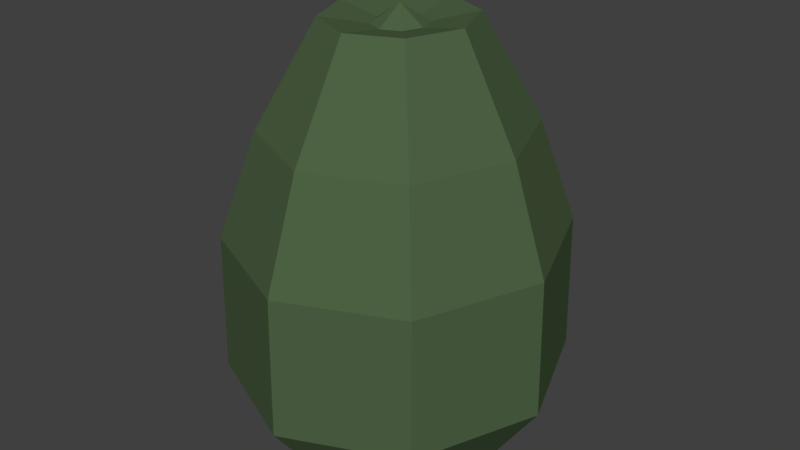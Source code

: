 # Source: busch1.blend  (saved by Blender 2.79.0; exported with 4.5.12 LTS)
import bpy
from mathutils import Matrix  # noqa: F401  (used for matrix-valued properties, if any)

bpy.ops.wm.read_factory_settings(use_empty=True)
scene = bpy.context.scene
scene.name = 'Scene'

# ---- collections
col_collection_1 = bpy.data.collections.new('Collection 1'); scene.collection.children.link(col_collection_1)

# ---- materials (node trees are filled in below, after node groups)
mat_material_001 = bpy.data.materials.new('Material.001')
mat_material_001.alpha_threshold = 0.0
mat_material_001.use_transparent_shadow = False
mat_material_001.diffuse_color = (0.0766, 0.1237, 0.05765, 1.0)
mat_material_001.roughness = 0.5

# ---- material node trees

# ---- world
world_world = bpy.data.worlds.new('World'); scene.world = world_world
world_world.color = (0.05088, 0.05088, 0.05088)
world_world.use_sun_shadow = False
world_world.sun_shadow_jitter_overblur = 0.0
world_world.cycles.sampling_method = 'MANUAL'

# ---- meshes
me_cylinder = bpy.data.meshes.new('Cylinder')
me_cylinder.from_pydata([(7.451e-09, 1.0, 0.0), (4.462e-08, 1.437, 0.4498), (0.7071, 0.7071, 0.0), (1.016, 1.016, 0.4498), (1.0, -5.116e-08, 0.0), (1.437, -8.341e-08, 0.4498), (0.7071, -0.7071, 0.0), (1.016, -1.016, 0.4498), (-7.997e-08, -1.0, 0.0), (-8.102e-08, -1.437, 0.4498), (-0.7071, -0.7071, 0.0), (-1.016, -1.016, 0.4498), (-1.0, 4.474e-09, 0.0), (-1.437, -3.452e-09, 0.4498), (-0.7071, 0.7071, 0.0), (-1.016, 1.016, 0.4498), (4.388e-08, 1.413, 1.317), (0.9995, 0.9995, 1.317), (1.413, -8.154e-08, 1.317), (0.9995, -0.9995, 1.317), (-7.968e-08, -1.413, 1.317), (-0.9995, -0.9995, 1.317), (-1.413, -2.903e-09, 1.317), (-0.9995, 0.9995, 1.317), (3.469e-08, 1.102, 1.967), (0.7789, 0.7789, 1.967), (1.102, -5.502e-08, 1.967), (0.7789, -0.7789, 1.967), (-6.161e-08, -1.102, 1.967), (-0.7789, -0.7789, 1.967), (-1.102, 6.268e-09, 1.967), (-0.7789, 0.7789, 1.967), (1.607e-08, 0.609, 2.606), (0.4306, 0.4306, 2.606), (0.609, -3.042e-08, 2.606), (0.4306, -0.4306, 2.606), (-3.717e-08, -0.609, 2.606), (-0.4306, -0.4306, 2.606), (-0.609, 3.465e-09, 2.606), (-0.4306, 0.4306, 2.606), (-1.155e-09, 0.224, 2.556), (0.1584, 0.1584, 2.556), (0.224, -1.119e-08, 2.556), (0.1584, -0.1584, 2.556), (-2.074e-08, -0.224, 2.556), (-0.1584, -0.1584, 2.556), (-0.224, 1.275e-09, 2.556), (-0.1584, 0.1584, 2.556), (-1.49e-08, 0.0, 2.667), (-1.49e-08, 0.0, 2.667), (-1.49e-08, 0.0, 2.667), (-1.49e-08, 0.0, 2.667), (-1.49e-08, 0.0, 2.667), (-1.49e-08, 0.0, 2.667), (-1.49e-08, 0.0, 2.667), (-1.49e-08, 0.0, 2.667)], [], [(0, 1, 3, 2), (2, 3, 5, 4), (4, 5, 7, 6), (6, 7, 9, 8), (8, 9, 11, 10), (10, 11, 13, 12), (12, 13, 15, 14), (14, 15, 1, 0), (0, 2, 4, 6, 8, 10, 12, 14), (9, 7, 19, 20), (15, 13, 22, 23), (5, 3, 17, 18), (11, 9, 20, 21), (1, 15, 23, 16), (3, 1, 16, 17), (7, 5, 18, 19), (13, 11, 21, 22), (19, 18, 26, 27), (17, 16, 24, 25), (16, 23, 31, 24), (22, 21, 29, 30), (20, 19, 27, 28), (18, 17, 25, 26), (23, 22, 30, 31), (21, 20, 28, 29), (31, 30, 38, 39), (29, 28, 36, 37), (27, 26, 34, 35), (25, 24, 32, 33), (24, 31, 39, 32), (30, 29, 37, 38), (28, 27, 35, 36), (26, 25, 33, 34), (36, 35, 43, 44), (34, 33, 41, 42), (39, 38, 46, 47), (37, 36, 44, 45), (35, 34, 42, 43), (33, 32, 40, 41), (32, 39, 47, 40), (38, 37, 45, 46), (40, 47, 55, 48), (46, 45, 53, 54), (44, 43, 51, 52), (42, 41, 49, 50), (47, 46, 54, 55), (45, 44, 52, 53), (43, 42, 50, 51), (41, 40, 48, 49)])
me_cylinder.materials.append(mat_material_001)
me_cylinder.use_remesh_preserve_volume = False
me_cylinder.use_remesh_preserve_attributes = False
me_cylinder.use_mirror_vertex_groups = False
me_cylinder.update()

# ---- objects
ob_cylinder = bpy.data.objects.new('Cylinder', me_cylinder)

# ---- transforms, parenting, visibility, modifiers, constraints
ob_cylinder.location = (-0.09871, 7.451e-09, 0.0)
ob_cylinder.scale = (1.029, 1.102, 1.446)
ob_cylinder.lineart.crease_threshold = 0.0

# ---- collection membership
col_collection_1.objects.link(ob_cylinder)

# ---- scene / render settings (as saved in the file)
scene.frame_start = 1; scene.frame_end = 250; scene.frame_set(1)
scene.render.engine = 'BLENDER_EEVEE_NEXT'
scene.render.resolution_percentage = 50
scene.render.dither_intensity = 0.0
scene.cycles.use_denoising = False
scene.cycles.samples = 128
scene.cycles.sampling_pattern = 'TABULATED_SOBOL'
scene.cycles.use_adaptive_sampling = False
scene.cycles.use_light_tree = False
scene.cycles.blur_glossy = 0.0
scene.cycles.sample_clamp_indirect = 0.0
scene.view_settings.view_transform = 'Standard'
bpy.context.view_layer.update()

# ---- added for rendering (the .blend has no active camera and no usable light): camera, sun
cam_auto = bpy.data.cameras.new('AutoCamera')
cam_auto.lens = 50.0
cam_auto.sensor_width = 36.0
cam_auto.clip_end = 1000.0
ob_auto_camera = bpy.data.objects.new('AutoCamera', cam_auto)
scene.collection.objects.link(ob_auto_camera)
ob_auto_camera.location = (5.26788, -6.43991, 6.2212)
ob_auto_camera.rotation_euler = (1.09748, -7.21219e-08, 0.694738)
scene.camera = ob_auto_camera
light_auto_sun = bpy.data.lights.new('AutoSun', 'SUN')
light_auto_sun.energy = 3.0
light_auto_sun.angle = 0.0523599
ob_auto_sun = bpy.data.objects.new('AutoSun', light_auto_sun)
scene.collection.objects.link(ob_auto_sun)
ob_auto_sun.rotation_euler = (0.872665, 0.174533, 0.523599)
bpy.context.view_layer.update()
